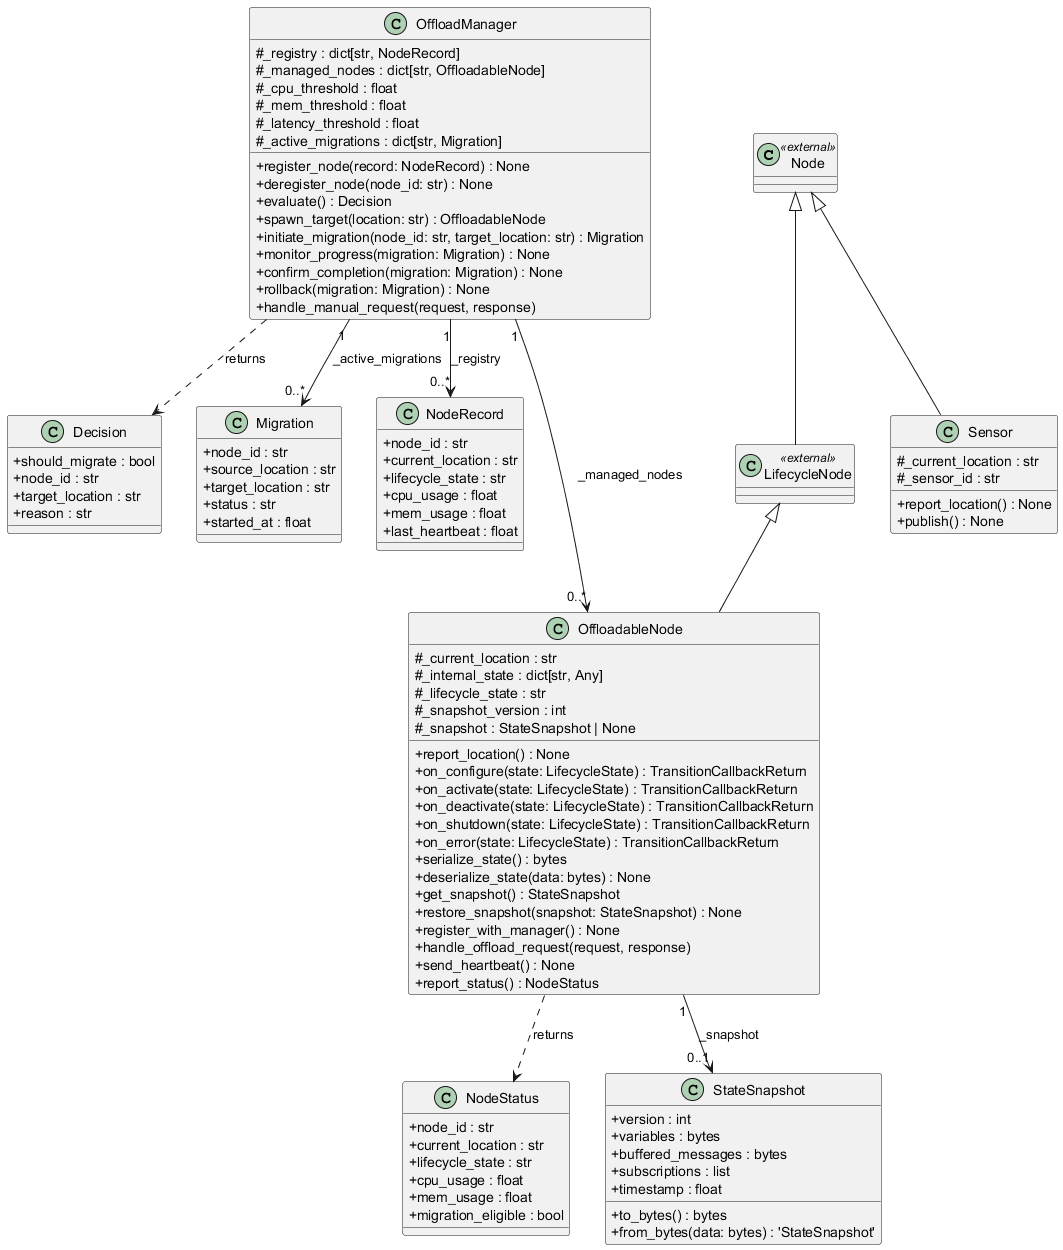

The diagram above was rendered by PlantUML. Its source (embedded in the PNG):
@startuml classes_task_offloading
set namespaceSeparator none
skinparam classAttributeIconSize 0
' All classes here are concrete; render methods plain (not italic) so they
' are not misread as abstract.
skinparam classFontStyle plain
skinparam classAttributeFontStyle plain

' --- External base classes + Sensor (declared first to rank near the top) ---
class "Node" as rclpy.node.Node <<external>>
class "LifecycleNode" as rclpy.lifecycle.LifecycleNode <<external>>
class "Sensor" as task_offloading.sensor.Sensor {
  # _current_location : str
  # _sensor_id : str
  + report_location() : None
  + publish() : None
}

class "Decision" as task_offloading.value_types.Decision {
  + should_migrate : bool
  + node_id : str
  + target_location : str
  + reason : str
}
class "Migration" as task_offloading.value_types.Migration {
  + node_id : str
  + source_location : str
  + target_location : str
  + status : str
  + started_at : float
}
class "NodeRecord" as task_offloading.value_types.NodeRecord {
  + node_id : str
  + current_location : str
  + lifecycle_state : str
  + cpu_usage : float
  + mem_usage : float
  + last_heartbeat : float
}
class "NodeStatus" as task_offloading.value_types.NodeStatus {
  + node_id : str
  + current_location : str
  + lifecycle_state : str
  + cpu_usage : float
  + mem_usage : float
  + migration_eligible : bool
}
class "StateSnapshot" as task_offloading.value_types.StateSnapshot {
  + version : int
  + variables : bytes
  + buffered_messages : bytes
  + subscriptions : list
  + timestamp : float
  + to_bytes() : bytes
  + from_bytes(data: bytes) : 'StateSnapshot'
}
class "OffloadManager" as task_offloading.offload_manager.OffloadManager {
  # _registry : dict[str, NodeRecord]
  # _managed_nodes : dict[str, OffloadableNode]
  # _cpu_threshold : float
  # _mem_threshold : float
  # _latency_threshold : float
  # _active_migrations : dict[str, Migration]
  + register_node(record: NodeRecord) : None
  + deregister_node(node_id: str) : None
  + evaluate() : Decision
  + spawn_target(location: str) : OffloadableNode
  + initiate_migration(node_id: str, target_location: str) : Migration
  + monitor_progress(migration: Migration) : None
  + confirm_completion(migration: Migration) : None
  + rollback(migration: Migration) : None
  + handle_manual_request(request, response)
}
class "OffloadableNode" as task_offloading.offloadable_node.OffloadableNode {
  # _current_location : str
  # _internal_state : dict[str, Any]
  # _lifecycle_state : str
  # _snapshot_version : int
  # _snapshot : StateSnapshot | None
  + report_location() : None
  + on_configure(state: LifecycleState) : TransitionCallbackReturn
  + on_activate(state: LifecycleState) : TransitionCallbackReturn
  + on_deactivate(state: LifecycleState) : TransitionCallbackReturn
  + on_shutdown(state: LifecycleState) : TransitionCallbackReturn
  + on_error(state: LifecycleState) : TransitionCallbackReturn
  + serialize_state() : bytes
  + deserialize_state(data: bytes) : None
  + get_snapshot() : StateSnapshot
  + restore_snapshot(snapshot: StateSnapshot) : None
  + register_with_manager() : None
  + handle_offload_request(request, response)
  + send_heartbeat() : None
  + report_status() : NodeStatus
}
' --- Inheritance (declared parent <|-- child so parents rank at the top) ---
' LifecycleNode inherits Node in rclpy, so OffloadableNode is transitively a Node.
rclpy.node.Node <|-- rclpy.lifecycle.LifecycleNode
rclpy.node.Node <|-- task_offloading.sensor.Sensor
rclpy.lifecycle.LifecycleNode <|-- task_offloading.offloadable_node.OffloadableNode

' --- Associations (stored attributes) ---
task_offloading.offload_manager.OffloadManager "1" --> "0..*" task_offloading.offloadable_node.OffloadableNode : _managed_nodes
task_offloading.offload_manager.OffloadManager "1" --> "0..*" task_offloading.value_types.Migration : _active_migrations
task_offloading.offload_manager.OffloadManager "1" --> "0..*" task_offloading.value_types.NodeRecord : _registry
task_offloading.offloadable_node.OffloadableNode "1" --> "0..1" task_offloading.value_types.StateSnapshot : _snapshot

' --- Dependencies (types used only in method signatures) ---
task_offloading.offload_manager.OffloadManager ..> task_offloading.value_types.Decision : returns
task_offloading.offloadable_node.OffloadableNode ..> task_offloading.value_types.NodeStatus : returns

' --- Layout hint: keep Node in the top-middle above LifecycleNode and Sensor,
'     and bias the whole inheritance cluster to the top right. Hidden = not drawn. ---
task_offloading.offload_manager.OffloadManager -[hidden]right- rclpy.node.Node
rclpy.lifecycle.LifecycleNode -[hidden]right- task_offloading.sensor.Sensor
@enduml